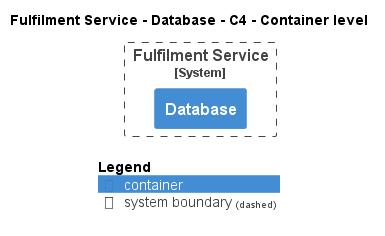

The diagram above was rendered by PlantUML. Its source (embedded in the PNG):
@startuml
!pragma layout smetana
!include ..\..\..\..\.c4s\C4_Container.puml

AddElementTag("state:new", $bgColor=green, $fontColor=#ffffff, $borderColor=green, $shadowing="False")
AddElementTag("state:changed", $bgColor=orange, $fontColor=#ffffff, $borderColor=orange, $shadowing="False")
AddElementTag("state:removed", $bgColor=red, $fontColor=#ffffff, $borderColor=red, $shadowing="False")

AddRelTag("state:new", $textColor=green, $lineColor=green)
AddRelTag("state:changed", $textColor=orange, $lineColor=orange)
AddRelTag("state:removed", $textColor=red, $lineColor=red)

SHOW_PERSON_PORTRAIT()
LAYOUT_TOP_DOWN()

skinparam linetype polyline

title Fulfilment Service - Database - C4 - Container level


System_Boundary(ECommercePlatform.SoftwareSystems.FulfilmentService, "Fulfilment Service") {
    Container(ECommercePlatform.SoftwareSystems.FulfilmentService.Containers.Database, "Database", "", "")
}



SHOW_LEGEND()
@enduml